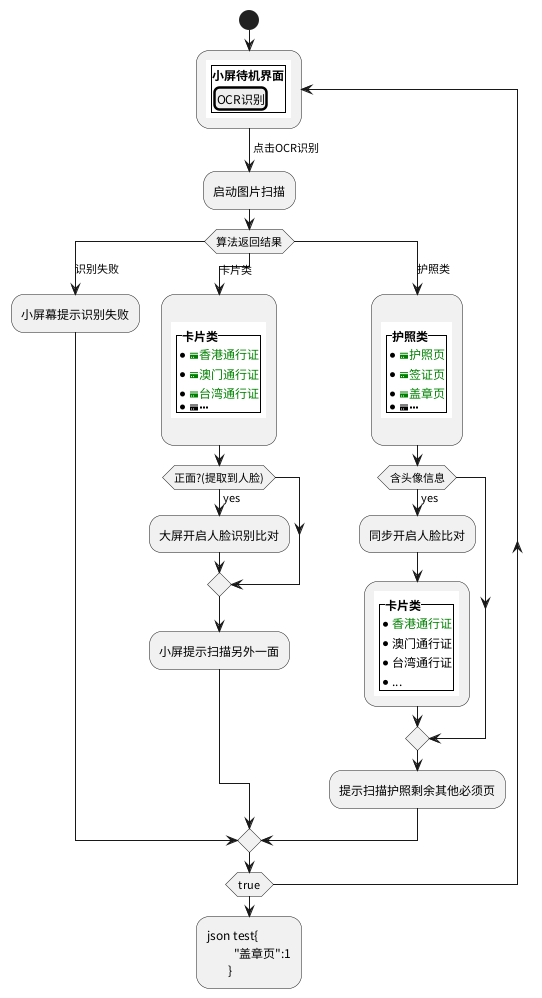

The diagram above was rendered by PlantUML. Its source (embedded in the PNG):
@startuml

!function faceComp()
	  !return "{{\nsalt\n{^<b>卡片类\n* <color:green>香港通行证\n* 澳门通行证\n* 台湾通行证\n* ...}\n}}"
!endfunction

!procedure $go($txt)
	  Bob -> Alice : $txt
!endprocedure
!$passport_lists = {"title":"护照类", "list":["护照页", "签证页", "盖章页"]}
!$card_lists = {"title":"卡片类", "list":["香港通行证", "澳门通行证", "台湾通行证"]}
!procedure $ocrlist($salt)

{{
	  salt
	  {^<b>$salt.title
		  !foreach type in $salt.list
			  * <color:green><&credit-card>type
		  !endfor
		  * <&credit-card><&ellipses>
	  }
}}

!endprocedure
start
	  repeat :{{\nsalt\n{+<b>小屏待机界面\n[OCR识别]}\n}};
	  ->点击OCR识别;
	  :启动图片扫描;
	  switch (算法返回结果)
	  case (识别失败)
		  :小屏幕提示识别失败;
	  case (卡片类)
		  :$ocrlist($card_lists);
		  ->
		  if(正面?(提取到人脸)) then (yes)
			  :大屏开启人脸识别比对;
		  endif
		  :小屏提示扫描另外一面;
	  case (护照类)
		  :$ocrlist($passport_lists);	
		  ->
		  if(含头像信息) then (yes)
			  :同步开启人脸比对;
			  :faceComp();
		  endif
		  :提示扫描护照剩余其他必须页;
	  endswitch
	  repeat while(true)
	  :json test{
				  "type":1
				};
@enduml